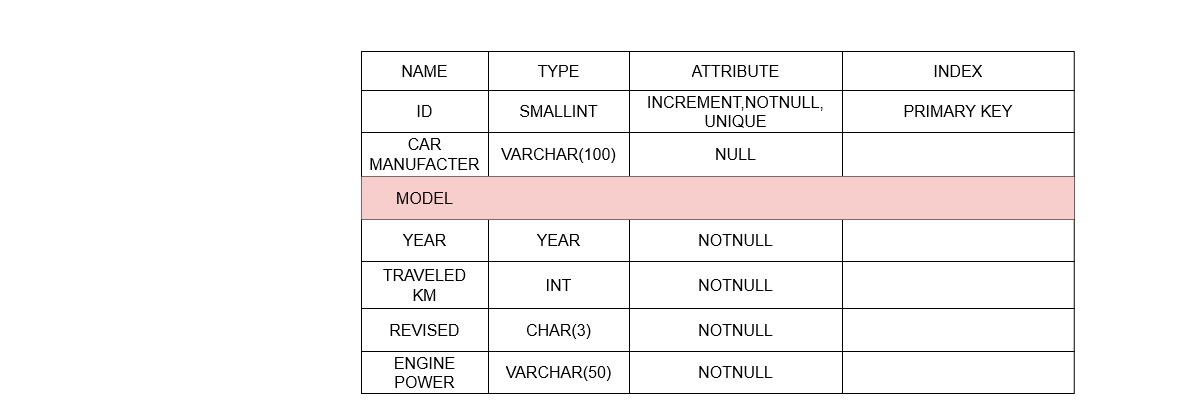

The diagram above was exported from draw.io. Its source (the exported page's mxGraphModel, read from the mxfile embedded in the PNG):
<mxGraphModel dx="2150" dy="1367" grid="0" gridSize="10" guides="1" tooltips="1" connect="1" arrows="1" fold="1" page="0" pageScale="1" pageWidth="827" pageHeight="1169" math="0" shadow="0">
  <root>
    <mxCell id="0" />
    <mxCell id="1" parent="0" />
    <mxCell id="RWphkrj2ioAP_xHAHt6R-1" value="" style="shape=table;startSize=0;container=1;collapsible=0;childLayout=tableLayout;fontSize=16;" vertex="1" parent="1">
      <mxGeometry x="-39" y="-349" width="712.75" height="342" as="geometry" />
    </mxCell>
    <mxCell id="RWphkrj2ioAP_xHAHt6R-2" value="" style="shape=tableRow;horizontal=0;startSize=0;swimlaneHead=0;swimlaneBody=0;strokeColor=inherit;top=0;left=0;bottom=0;right=0;collapsible=0;dropTarget=0;fillColor=none;points=[[0,0.5],[1,0.5]];portConstraint=eastwest;fontSize=16;" vertex="1" parent="RWphkrj2ioAP_xHAHt6R-1">
      <mxGeometry width="712.75" height="39" as="geometry" />
    </mxCell>
    <mxCell id="RWphkrj2ioAP_xHAHt6R-3" value="NAME" style="shape=partialRectangle;html=1;whiteSpace=wrap;connectable=0;strokeColor=inherit;overflow=hidden;fillColor=none;top=0;left=0;bottom=0;right=0;pointerEvents=1;fontSize=16;" vertex="1" parent="RWphkrj2ioAP_xHAHt6R-2">
      <mxGeometry width="127" height="39" as="geometry">
        <mxRectangle width="127" height="39" as="alternateBounds" />
      </mxGeometry>
    </mxCell>
    <mxCell id="RWphkrj2ioAP_xHAHt6R-4" value="TYPE" style="shape=partialRectangle;html=1;whiteSpace=wrap;connectable=0;strokeColor=inherit;overflow=hidden;fillColor=none;top=0;left=0;bottom=0;right=0;pointerEvents=1;fontSize=16;" vertex="1" parent="RWphkrj2ioAP_xHAHt6R-2">
      <mxGeometry x="127" width="141" height="39" as="geometry">
        <mxRectangle width="141" height="39" as="alternateBounds" />
      </mxGeometry>
    </mxCell>
    <mxCell id="RWphkrj2ioAP_xHAHt6R-5" value="ATTRIBUTE" style="shape=partialRectangle;html=1;whiteSpace=wrap;connectable=0;strokeColor=inherit;overflow=hidden;fillColor=none;top=0;left=0;bottom=0;right=0;pointerEvents=1;fontSize=16;" vertex="1" parent="RWphkrj2ioAP_xHAHt6R-2">
      <mxGeometry x="268" width="213" height="39" as="geometry">
        <mxRectangle width="213" height="39" as="alternateBounds" />
      </mxGeometry>
    </mxCell>
    <mxCell id="RWphkrj2ioAP_xHAHt6R-6" value="INDEX" style="shape=partialRectangle;html=1;whiteSpace=wrap;connectable=0;strokeColor=inherit;overflow=hidden;fillColor=none;top=0;left=0;bottom=0;right=0;pointerEvents=1;fontSize=16;" vertex="1" parent="RWphkrj2ioAP_xHAHt6R-2">
      <mxGeometry x="481" width="232" height="39" as="geometry">
        <mxRectangle width="232" height="39" as="alternateBounds" />
      </mxGeometry>
    </mxCell>
    <mxCell id="RWphkrj2ioAP_xHAHt6R-7" value="" style="shape=tableRow;horizontal=0;startSize=0;swimlaneHead=0;swimlaneBody=0;strokeColor=inherit;top=0;left=0;bottom=0;right=0;collapsible=0;dropTarget=0;fillColor=none;points=[[0,0.5],[1,0.5]];portConstraint=eastwest;fontSize=16;" vertex="1" parent="RWphkrj2ioAP_xHAHt6R-1">
      <mxGeometry y="39" width="712.75" height="42" as="geometry" />
    </mxCell>
    <mxCell id="RWphkrj2ioAP_xHAHt6R-8" value="ID" style="shape=partialRectangle;html=1;whiteSpace=wrap;connectable=0;strokeColor=inherit;overflow=hidden;fillColor=none;top=0;left=0;bottom=0;right=0;pointerEvents=1;fontSize=16;" vertex="1" parent="RWphkrj2ioAP_xHAHt6R-7">
      <mxGeometry width="127" height="42" as="geometry">
        <mxRectangle width="127" height="42" as="alternateBounds" />
      </mxGeometry>
    </mxCell>
    <mxCell id="RWphkrj2ioAP_xHAHt6R-9" value="SMALLINT" style="shape=partialRectangle;html=1;whiteSpace=wrap;connectable=0;strokeColor=inherit;overflow=hidden;fillColor=none;top=0;left=0;bottom=0;right=0;pointerEvents=1;fontSize=16;" vertex="1" parent="RWphkrj2ioAP_xHAHt6R-7">
      <mxGeometry x="127" width="141" height="42" as="geometry">
        <mxRectangle width="141" height="42" as="alternateBounds" />
      </mxGeometry>
    </mxCell>
    <mxCell id="RWphkrj2ioAP_xHAHt6R-10" value="&lt;div&gt;INCREMENT,NOTNULL,&lt;/div&gt;&lt;div&gt;UNIQUE&lt;/div&gt;" style="shape=partialRectangle;html=1;whiteSpace=wrap;connectable=0;strokeColor=inherit;overflow=hidden;fillColor=none;top=0;left=0;bottom=0;right=0;pointerEvents=1;fontSize=16;" vertex="1" parent="RWphkrj2ioAP_xHAHt6R-7">
      <mxGeometry x="268" width="213" height="42" as="geometry">
        <mxRectangle width="213" height="42" as="alternateBounds" />
      </mxGeometry>
    </mxCell>
    <mxCell id="RWphkrj2ioAP_xHAHt6R-11" value="PRIMARY KEY" style="shape=partialRectangle;html=1;whiteSpace=wrap;connectable=0;strokeColor=inherit;overflow=hidden;fillColor=none;top=0;left=0;bottom=0;right=0;pointerEvents=1;fontSize=16;" vertex="1" parent="RWphkrj2ioAP_xHAHt6R-7">
      <mxGeometry x="481" width="232" height="42" as="geometry">
        <mxRectangle width="232" height="42" as="alternateBounds" />
      </mxGeometry>
    </mxCell>
    <mxCell id="RWphkrj2ioAP_xHAHt6R-17" value="" style="shape=tableRow;horizontal=0;startSize=0;swimlaneHead=0;swimlaneBody=0;strokeColor=inherit;top=0;left=0;bottom=0;right=0;collapsible=0;dropTarget=0;fillColor=none;points=[[0,0.5],[1,0.5]];portConstraint=eastwest;fontSize=16;" vertex="1" parent="RWphkrj2ioAP_xHAHt6R-1">
      <mxGeometry y="81" width="712.75" height="44" as="geometry" />
    </mxCell>
    <mxCell id="RWphkrj2ioAP_xHAHt6R-18" value="&lt;div&gt;CAR &lt;br&gt;&lt;/div&gt;&lt;div&gt;MANUFACTER&lt;br&gt;&lt;/div&gt;" style="shape=partialRectangle;html=1;whiteSpace=wrap;connectable=0;strokeColor=inherit;overflow=hidden;fillColor=none;top=0;left=0;bottom=0;right=0;pointerEvents=1;fontSize=16;" vertex="1" parent="RWphkrj2ioAP_xHAHt6R-17">
      <mxGeometry width="127" height="44" as="geometry">
        <mxRectangle width="127" height="44" as="alternateBounds" />
      </mxGeometry>
    </mxCell>
    <mxCell id="RWphkrj2ioAP_xHAHt6R-19" value="VARCHAR(100)" style="shape=partialRectangle;html=1;whiteSpace=wrap;connectable=0;strokeColor=inherit;overflow=hidden;fillColor=none;top=0;left=0;bottom=0;right=0;pointerEvents=1;fontSize=16;" vertex="1" parent="RWphkrj2ioAP_xHAHt6R-17">
      <mxGeometry x="127" width="141" height="44" as="geometry">
        <mxRectangle width="141" height="44" as="alternateBounds" />
      </mxGeometry>
    </mxCell>
    <mxCell id="RWphkrj2ioAP_xHAHt6R-20" value="NULL" style="shape=partialRectangle;html=1;whiteSpace=wrap;connectable=0;strokeColor=inherit;overflow=hidden;fillColor=none;top=0;left=0;bottom=0;right=0;pointerEvents=1;fontSize=16;" vertex="1" parent="RWphkrj2ioAP_xHAHt6R-17">
      <mxGeometry x="268" width="213" height="44" as="geometry">
        <mxRectangle width="213" height="44" as="alternateBounds" />
      </mxGeometry>
    </mxCell>
    <mxCell id="RWphkrj2ioAP_xHAHt6R-21" value="" style="shape=partialRectangle;html=1;whiteSpace=wrap;connectable=0;strokeColor=inherit;overflow=hidden;fillColor=none;top=0;left=0;bottom=0;right=0;pointerEvents=1;fontSize=16;" vertex="1" parent="RWphkrj2ioAP_xHAHt6R-17">
      <mxGeometry x="481" width="232" height="44" as="geometry">
        <mxRectangle width="232" height="44" as="alternateBounds" />
      </mxGeometry>
    </mxCell>
    <mxCell id="RWphkrj2ioAP_xHAHt6R-22" value="" style="shape=tableRow;horizontal=0;startSize=0;swimlaneHead=0;swimlaneBody=0;strokeColor=#b85450;top=0;left=0;bottom=0;right=0;collapsible=0;dropTarget=0;fillColor=#f8cecc;points=[[0,0.5],[1,0.5]];portConstraint=eastwest;fontSize=16;" vertex="1" parent="RWphkrj2ioAP_xHAHt6R-1">
      <mxGeometry y="125" width="712.75" height="43" as="geometry" />
    </mxCell>
    <mxCell id="RWphkrj2ioAP_xHAHt6R-23" value="MODEL" style="shape=partialRectangle;html=1;whiteSpace=wrap;connectable=0;strokeColor=inherit;overflow=hidden;fillColor=none;top=0;left=0;bottom=0;right=0;pointerEvents=1;fontSize=16;" vertex="1" parent="RWphkrj2ioAP_xHAHt6R-22">
      <mxGeometry width="127" height="43" as="geometry">
        <mxRectangle width="127" height="43" as="alternateBounds" />
      </mxGeometry>
    </mxCell>
    <mxCell id="RWphkrj2ioAP_xHAHt6R-24" value="" style="shape=partialRectangle;html=1;whiteSpace=wrap;connectable=0;strokeColor=inherit;overflow=hidden;fillColor=none;top=0;left=0;bottom=0;right=0;pointerEvents=1;fontSize=16;" vertex="1" parent="RWphkrj2ioAP_xHAHt6R-22">
      <mxGeometry x="127" width="141" height="43" as="geometry">
        <mxRectangle width="141" height="43" as="alternateBounds" />
      </mxGeometry>
    </mxCell>
    <mxCell id="RWphkrj2ioAP_xHAHt6R-25" value="" style="shape=partialRectangle;html=1;whiteSpace=wrap;connectable=0;strokeColor=inherit;overflow=hidden;fillColor=none;top=0;left=0;bottom=0;right=0;pointerEvents=1;fontSize=16;" vertex="1" parent="RWphkrj2ioAP_xHAHt6R-22">
      <mxGeometry x="268" width="213" height="43" as="geometry">
        <mxRectangle width="213" height="43" as="alternateBounds" />
      </mxGeometry>
    </mxCell>
    <mxCell id="RWphkrj2ioAP_xHAHt6R-26" value="" style="shape=partialRectangle;html=1;whiteSpace=wrap;connectable=0;strokeColor=inherit;overflow=hidden;fillColor=none;top=0;left=0;bottom=0;right=0;pointerEvents=1;fontSize=16;" vertex="1" parent="RWphkrj2ioAP_xHAHt6R-22">
      <mxGeometry x="481" width="232" height="43" as="geometry">
        <mxRectangle width="232" height="43" as="alternateBounds" />
      </mxGeometry>
    </mxCell>
    <mxCell id="RWphkrj2ioAP_xHAHt6R-27" value="" style="shape=tableRow;horizontal=0;startSize=0;swimlaneHead=0;swimlaneBody=0;strokeColor=inherit;top=0;left=0;bottom=0;right=0;collapsible=0;dropTarget=0;fillColor=none;points=[[0,0.5],[1,0.5]];portConstraint=eastwest;fontSize=16;" vertex="1" parent="RWphkrj2ioAP_xHAHt6R-1">
      <mxGeometry y="168" width="712.75" height="42" as="geometry" />
    </mxCell>
    <mxCell id="RWphkrj2ioAP_xHAHt6R-28" value="YEAR" style="shape=partialRectangle;html=1;whiteSpace=wrap;connectable=0;strokeColor=inherit;overflow=hidden;fillColor=none;top=0;left=0;bottom=0;right=0;pointerEvents=1;fontSize=16;" vertex="1" parent="RWphkrj2ioAP_xHAHt6R-27">
      <mxGeometry width="127" height="42" as="geometry">
        <mxRectangle width="127" height="42" as="alternateBounds" />
      </mxGeometry>
    </mxCell>
    <mxCell id="RWphkrj2ioAP_xHAHt6R-29" value="YEAR" style="shape=partialRectangle;html=1;whiteSpace=wrap;connectable=0;strokeColor=inherit;overflow=hidden;fillColor=none;top=0;left=0;bottom=0;right=0;pointerEvents=1;fontSize=16;" vertex="1" parent="RWphkrj2ioAP_xHAHt6R-27">
      <mxGeometry x="127" width="141" height="42" as="geometry">
        <mxRectangle width="141" height="42" as="alternateBounds" />
      </mxGeometry>
    </mxCell>
    <mxCell id="RWphkrj2ioAP_xHAHt6R-30" value="NOTNULL" style="shape=partialRectangle;html=1;whiteSpace=wrap;connectable=0;strokeColor=inherit;overflow=hidden;fillColor=none;top=0;left=0;bottom=0;right=0;pointerEvents=1;fontSize=16;" vertex="1" parent="RWphkrj2ioAP_xHAHt6R-27">
      <mxGeometry x="268" width="213" height="42" as="geometry">
        <mxRectangle width="213" height="42" as="alternateBounds" />
      </mxGeometry>
    </mxCell>
    <mxCell id="RWphkrj2ioAP_xHAHt6R-31" value="" style="shape=partialRectangle;html=1;whiteSpace=wrap;connectable=0;strokeColor=inherit;overflow=hidden;fillColor=none;top=0;left=0;bottom=0;right=0;pointerEvents=1;fontSize=16;" vertex="1" parent="RWphkrj2ioAP_xHAHt6R-27">
      <mxGeometry x="481" width="232" height="42" as="geometry">
        <mxRectangle width="232" height="42" as="alternateBounds" />
      </mxGeometry>
    </mxCell>
    <mxCell id="RWphkrj2ioAP_xHAHt6R-32" value="" style="shape=tableRow;horizontal=0;startSize=0;swimlaneHead=0;swimlaneBody=0;strokeColor=inherit;top=0;left=0;bottom=0;right=0;collapsible=0;dropTarget=0;fillColor=none;points=[[0,0.5],[1,0.5]];portConstraint=eastwest;fontSize=16;" vertex="1" parent="RWphkrj2ioAP_xHAHt6R-1">
      <mxGeometry y="210" width="712.75" height="47" as="geometry" />
    </mxCell>
    <mxCell id="RWphkrj2ioAP_xHAHt6R-33" value="&lt;div&gt;TRAVELED&lt;/div&gt;&lt;div&gt;KM&lt;br&gt;&lt;/div&gt;" style="shape=partialRectangle;html=1;whiteSpace=wrap;connectable=0;strokeColor=inherit;overflow=hidden;fillColor=none;top=0;left=0;bottom=0;right=0;pointerEvents=1;fontSize=16;" vertex="1" parent="RWphkrj2ioAP_xHAHt6R-32">
      <mxGeometry width="127" height="47" as="geometry">
        <mxRectangle width="127" height="47" as="alternateBounds" />
      </mxGeometry>
    </mxCell>
    <mxCell id="RWphkrj2ioAP_xHAHt6R-34" value="INT" style="shape=partialRectangle;html=1;whiteSpace=wrap;connectable=0;strokeColor=inherit;overflow=hidden;fillColor=none;top=0;left=0;bottom=0;right=0;pointerEvents=1;fontSize=16;" vertex="1" parent="RWphkrj2ioAP_xHAHt6R-32">
      <mxGeometry x="127" width="141" height="47" as="geometry">
        <mxRectangle width="141" height="47" as="alternateBounds" />
      </mxGeometry>
    </mxCell>
    <mxCell id="RWphkrj2ioAP_xHAHt6R-35" value="NOTNULL" style="shape=partialRectangle;html=1;whiteSpace=wrap;connectable=0;strokeColor=inherit;overflow=hidden;fillColor=none;top=0;left=0;bottom=0;right=0;pointerEvents=1;fontSize=16;" vertex="1" parent="RWphkrj2ioAP_xHAHt6R-32">
      <mxGeometry x="268" width="213" height="47" as="geometry">
        <mxRectangle width="213" height="47" as="alternateBounds" />
      </mxGeometry>
    </mxCell>
    <mxCell id="RWphkrj2ioAP_xHAHt6R-36" value="" style="shape=partialRectangle;html=1;whiteSpace=wrap;connectable=0;strokeColor=inherit;overflow=hidden;fillColor=none;top=0;left=0;bottom=0;right=0;pointerEvents=1;fontSize=16;" vertex="1" parent="RWphkrj2ioAP_xHAHt6R-32">
      <mxGeometry x="481" width="232" height="47" as="geometry">
        <mxRectangle width="232" height="47" as="alternateBounds" />
      </mxGeometry>
    </mxCell>
    <mxCell id="RWphkrj2ioAP_xHAHt6R-37" value="" style="shape=tableRow;horizontal=0;startSize=0;swimlaneHead=0;swimlaneBody=0;strokeColor=inherit;top=0;left=0;bottom=0;right=0;collapsible=0;dropTarget=0;fillColor=none;points=[[0,0.5],[1,0.5]];portConstraint=eastwest;fontSize=16;" vertex="1" parent="RWphkrj2ioAP_xHAHt6R-1">
      <mxGeometry y="257" width="712.75" height="43" as="geometry" />
    </mxCell>
    <mxCell id="RWphkrj2ioAP_xHAHt6R-38" value="REVISED" style="shape=partialRectangle;html=1;whiteSpace=wrap;connectable=0;strokeColor=inherit;overflow=hidden;fillColor=none;top=0;left=0;bottom=0;right=0;pointerEvents=1;fontSize=16;" vertex="1" parent="RWphkrj2ioAP_xHAHt6R-37">
      <mxGeometry width="127" height="43" as="geometry">
        <mxRectangle width="127" height="43" as="alternateBounds" />
      </mxGeometry>
    </mxCell>
    <mxCell id="RWphkrj2ioAP_xHAHt6R-39" value="CHAR(3)" style="shape=partialRectangle;html=1;whiteSpace=wrap;connectable=0;strokeColor=inherit;overflow=hidden;fillColor=none;top=0;left=0;bottom=0;right=0;pointerEvents=1;fontSize=16;" vertex="1" parent="RWphkrj2ioAP_xHAHt6R-37">
      <mxGeometry x="127" width="141" height="43" as="geometry">
        <mxRectangle width="141" height="43" as="alternateBounds" />
      </mxGeometry>
    </mxCell>
    <mxCell id="RWphkrj2ioAP_xHAHt6R-40" value="NOTNULL" style="shape=partialRectangle;html=1;whiteSpace=wrap;connectable=0;strokeColor=inherit;overflow=hidden;fillColor=none;top=0;left=0;bottom=0;right=0;pointerEvents=1;fontSize=16;" vertex="1" parent="RWphkrj2ioAP_xHAHt6R-37">
      <mxGeometry x="268" width="213" height="43" as="geometry">
        <mxRectangle width="213" height="43" as="alternateBounds" />
      </mxGeometry>
    </mxCell>
    <mxCell id="RWphkrj2ioAP_xHAHt6R-41" value="" style="shape=partialRectangle;html=1;whiteSpace=wrap;connectable=0;strokeColor=inherit;overflow=hidden;fillColor=none;top=0;left=0;bottom=0;right=0;pointerEvents=1;fontSize=16;" vertex="1" parent="RWphkrj2ioAP_xHAHt6R-37">
      <mxGeometry x="481" width="232" height="43" as="geometry">
        <mxRectangle width="232" height="43" as="alternateBounds" />
      </mxGeometry>
    </mxCell>
    <mxCell id="RWphkrj2ioAP_xHAHt6R-42" value="" style="shape=tableRow;horizontal=0;startSize=0;swimlaneHead=0;swimlaneBody=0;strokeColor=inherit;top=0;left=0;bottom=0;right=0;collapsible=0;dropTarget=0;fillColor=none;points=[[0,0.5],[1,0.5]];portConstraint=eastwest;fontSize=16;" vertex="1" parent="RWphkrj2ioAP_xHAHt6R-1">
      <mxGeometry y="300" width="712.75" height="42" as="geometry" />
    </mxCell>
    <mxCell id="RWphkrj2ioAP_xHAHt6R-43" value="ENGINE POWER" style="shape=partialRectangle;html=1;whiteSpace=wrap;connectable=0;strokeColor=inherit;overflow=hidden;fillColor=none;top=0;left=0;bottom=0;right=0;pointerEvents=1;fontSize=16;" vertex="1" parent="RWphkrj2ioAP_xHAHt6R-42">
      <mxGeometry width="127" height="42" as="geometry">
        <mxRectangle width="127" height="42" as="alternateBounds" />
      </mxGeometry>
    </mxCell>
    <mxCell id="RWphkrj2ioAP_xHAHt6R-44" value="VARCHAR(50)" style="shape=partialRectangle;html=1;whiteSpace=wrap;connectable=0;strokeColor=inherit;overflow=hidden;fillColor=none;top=0;left=0;bottom=0;right=0;pointerEvents=1;fontSize=16;" vertex="1" parent="RWphkrj2ioAP_xHAHt6R-42">
      <mxGeometry x="127" width="141" height="42" as="geometry">
        <mxRectangle width="141" height="42" as="alternateBounds" />
      </mxGeometry>
    </mxCell>
    <mxCell id="RWphkrj2ioAP_xHAHt6R-45" value="NOTNULL" style="shape=partialRectangle;html=1;whiteSpace=wrap;connectable=0;strokeColor=inherit;overflow=hidden;fillColor=none;top=0;left=0;bottom=0;right=0;pointerEvents=1;fontSize=16;" vertex="1" parent="RWphkrj2ioAP_xHAHt6R-42">
      <mxGeometry x="268" width="213" height="42" as="geometry">
        <mxRectangle width="213" height="42" as="alternateBounds" />
      </mxGeometry>
    </mxCell>
    <mxCell id="RWphkrj2ioAP_xHAHt6R-46" value="" style="shape=partialRectangle;html=1;whiteSpace=wrap;connectable=0;strokeColor=inherit;overflow=hidden;fillColor=none;top=0;left=0;bottom=0;right=0;pointerEvents=1;fontSize=16;" vertex="1" parent="RWphkrj2ioAP_xHAHt6R-42">
      <mxGeometry x="481" width="232" height="42" as="geometry">
        <mxRectangle width="232" height="42" as="alternateBounds" />
      </mxGeometry>
    </mxCell>
    <mxCell id="RWphkrj2ioAP_xHAHt6R-62" style="edgeStyle=none;curved=1;rounded=0;orthogonalLoop=1;jettySize=auto;html=1;entryX=1;entryY=0.5;entryDx=0;entryDy=0;fontSize=12;startSize=8;endSize=8;" edge="1" parent="RWphkrj2ioAP_xHAHt6R-1" source="RWphkrj2ioAP_xHAHt6R-2" target="RWphkrj2ioAP_xHAHt6R-2">
      <mxGeometry relative="1" as="geometry" />
    </mxCell>
    <mxCell id="RWphkrj2ioAP_xHAHt6R-63" style="edgeStyle=none;curved=1;rounded=0;orthogonalLoop=1;jettySize=auto;html=1;exitX=1;exitY=0.5;exitDx=0;exitDy=0;fontSize=12;startSize=8;endSize=8;" edge="1" parent="RWphkrj2ioAP_xHAHt6R-1">
      <mxGeometry relative="1" as="geometry">
        <mxPoint x="712.75" y="102.5" as="sourcePoint" />
        <mxPoint x="712.75" y="102.5" as="targetPoint" />
      </mxGeometry>
    </mxCell>
  </root>
</mxGraphModel>